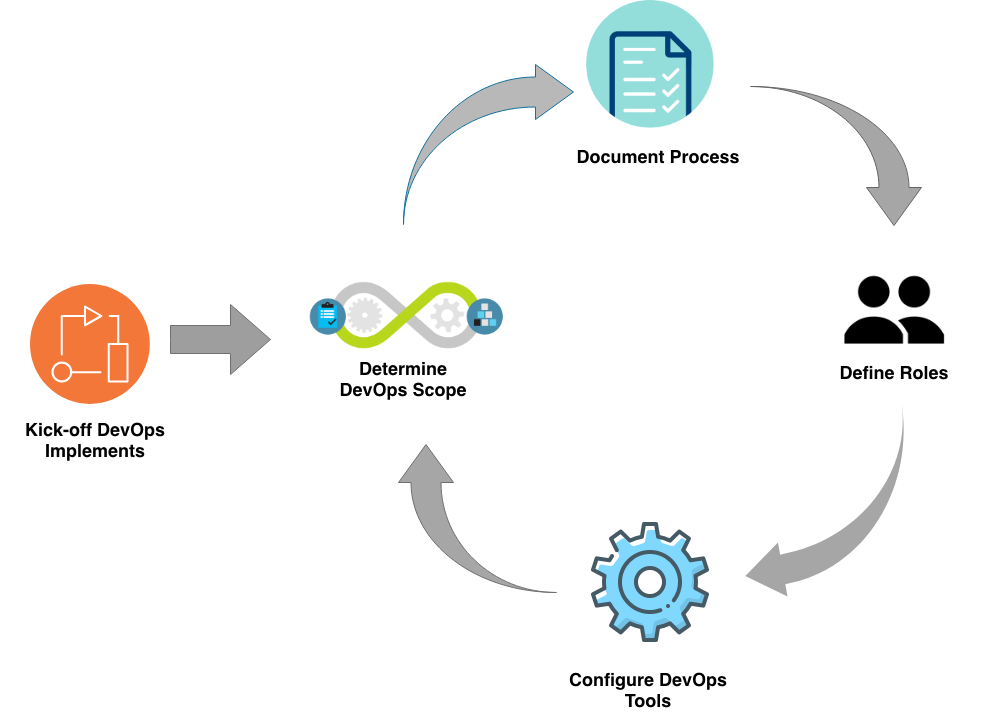

The diagram above was exported from draw.io. Its source (the exported page's mxGraphModel, read from the mxfile embedded in the PNG):
<mxGraphModel dx="995" dy="1815" grid="1" gridSize="10" guides="1" tooltips="1" connect="1" arrows="1" fold="1" page="1" pageScale="1" pageWidth="827" pageHeight="1169" math="0" shadow="0">
  <root>
    <mxCell id="0" />
    <mxCell id="1" parent="0" />
    <mxCell id="eZ3ECKvliC8t_zYiVfFH-3" value="&lt;h2&gt;&lt;font face=&quot;Helvetica&quot;&gt;Kick-off DevOps Implements&lt;/font&gt;&lt;/h2&gt;" style="text;html=1;strokeColor=none;fillColor=none;align=center;verticalAlign=middle;whiteSpace=wrap;rounded=0;fontFamily=Tahoma;" parent="1" vertex="1">
      <mxGeometry x="10" y="330" width="190" height="50" as="geometry" />
    </mxCell>
    <mxCell id="eZ3ECKvliC8t_zYiVfFH-7" value="&lt;h2&gt;&lt;font face=&quot;Helvetica&quot;&gt;Determine DevOps Scope&lt;/font&gt;&lt;/h2&gt;" style="text;html=1;strokeColor=none;fillColor=none;align=center;verticalAlign=middle;whiteSpace=wrap;rounded=0;shadow=0;fontFamily=Tahoma;" parent="1" vertex="1">
      <mxGeometry x="333" y="273.5" width="160" height="40" as="geometry" />
    </mxCell>
    <mxCell id="eZ3ECKvliC8t_zYiVfFH-13" value="" style="aspect=fixed;perimeter=ellipsePerimeter;html=1;align=center;shadow=0;dashed=0;fontColor=#4277BB;labelBackgroundColor=#ffffff;fontSize=12;spacingTop=3;image;image=img/lib/ibm/devops/devops.svg;strokeColor=#000000;fillColor=none;gradientColor=#ffffff;" parent="1" vertex="1">
      <mxGeometry x="40" y="200" width="120" height="120" as="geometry" />
    </mxCell>
    <mxCell id="eZ3ECKvliC8t_zYiVfFH-20" value="&lt;h2&gt;&lt;font face=&quot;Helvetica&quot;&gt;Configure DevOps Tools&lt;/font&gt;&lt;/h2&gt;" style="text;html=1;strokeColor=none;fillColor=none;align=center;verticalAlign=middle;whiteSpace=wrap;rounded=0;shadow=0;fontFamily=Tahoma;" parent="1" vertex="1">
      <mxGeometry x="573" y="590" width="170" height="30" as="geometry" />
    </mxCell>
    <mxCell id="eZ3ECKvliC8t_zYiVfFH-21" value="&lt;h2&gt;&lt;font face=&quot;Helvetica&quot;&gt;Document Process&lt;/font&gt;&lt;/h2&gt;" style="text;html=1;strokeColor=none;fillColor=none;align=center;verticalAlign=middle;whiteSpace=wrap;rounded=0;shadow=0;fontFamily=Tahoma;" parent="1" vertex="1">
      <mxGeometry x="573" y="61.5" width="190" height="20" as="geometry" />
    </mxCell>
    <mxCell id="eZ3ECKvliC8t_zYiVfFH-22" value="&lt;h2&gt;&lt;font face=&quot;Helvetica&quot;&gt;Define Roles&lt;/font&gt;&lt;/h2&gt;" style="text;html=1;strokeColor=none;fillColor=none;align=center;verticalAlign=middle;whiteSpace=wrap;rounded=0;shadow=0;fontFamily=Tahoma;" parent="1" vertex="1">
      <mxGeometry x="809" y="277.5" width="190" height="20" as="geometry" />
    </mxCell>
    <mxCell id="R6PLZsPwdFnq3GvfsV0f-2" value="" style="shape=image;html=1;verticalAlign=top;verticalLabelPosition=bottom;labelBackgroundColor=#ffffff;imageAspect=0;aspect=fixed;image=https://activeitzone.com/template/front/img/img/documentation.png;shadow=0;strokeColor=#707070;strokeWidth=1;fillColor=none;" parent="1" vertex="1">
      <mxGeometry x="596" y="-84" width="128" height="128" as="geometry" />
    </mxCell>
    <mxCell id="R6PLZsPwdFnq3GvfsV0f-4" value="" style="shape=image;verticalLabelPosition=bottom;labelBackgroundColor=#ffffff;verticalAlign=top;aspect=fixed;imageAspect=0;image=data:image/png,(base64 omitted: 9028 chars);" parent="1" vertex="1">
      <mxGeometry x="301.5" y="166.5" width="231" height="127" as="geometry" />
    </mxCell>
    <mxCell id="R6PLZsPwdFnq3GvfsV0f-5" value="" style="html=1;shadow=0;dashed=0;align=center;verticalAlign=middle;shape=mxgraph.arrows2.jumpInArrow;dy=15;dx=38;arrowHead=55;strokeColor=#707070;strokeWidth=1;fillColor=#A6A6A6;rotation=-90;" parent="1" vertex="1">
      <mxGeometry x="413" y="355" width="148" height="158" as="geometry" />
    </mxCell>
    <mxCell id="R6PLZsPwdFnq3GvfsV0f-6" value="" style="html=1;shadow=0;dashed=0;align=center;verticalAlign=middle;shape=mxgraph.arrows2.jumpInArrow;dy=15;dx=38;arrowHead=55;strokeColor=#10739e;strokeWidth=1;fillColor=#B8B8B8;rotation=0;" parent="1" vertex="1">
      <mxGeometry x="413" y="-20" width="170" height="160" as="geometry" />
    </mxCell>
    <mxCell id="R6PLZsPwdFnq3GvfsV0f-8" value="" style="html=1;shadow=0;dashed=0;align=center;verticalAlign=middle;shape=mxgraph.arrows2.jumpInArrow;dy=15;dx=38;arrowHead=55;strokeColor=#666666;strokeWidth=1;fillColor=#A6A6A6;rotation=90;fontColor=#333333;" parent="1" vertex="1">
      <mxGeometry x="776" y="-14" width="139" height="171" as="geometry" />
    </mxCell>
    <mxCell id="R6PLZsPwdFnq3GvfsV0f-10" value="" style="html=1;shadow=0;dashed=0;align=center;verticalAlign=middle;shape=mxgraph.arrows2.jumpInArrow;dy=15;dx=38;arrowHead=55;strokeColor=none;strokeWidth=1;fillColor=#A6A6A6;rotation=170;" parent="1" vertex="1">
      <mxGeometry x="743" y="329" width="184" height="175" as="geometry" />
    </mxCell>
    <mxCell id="R6PLZsPwdFnq3GvfsV0f-11" value="" style="html=1;shadow=0;dashed=0;align=center;verticalAlign=middle;shape=mxgraph.arrows2.arrow;dy=0.6;dx=40;notch=0;strokeColor=#707070;strokeWidth=1;fillColor=#9E9E9E;" parent="1" vertex="1">
      <mxGeometry x="180" y="220" width="100" height="70" as="geometry" />
    </mxCell>
    <mxCell id="R6PLZsPwdFnq3GvfsV0f-16" value="" style="shape=image;html=1;verticalAlign=top;verticalLabelPosition=bottom;labelBackgroundColor=#ffffff;imageAspect=0;aspect=fixed;image=https://cdn0.iconfinder.com/data/icons/users-android-l-lollipop-icon-pack/24/group-128.png;shadow=0;strokeColor=#707070;strokeWidth=1;fillColor=none;" parent="1" vertex="1">
      <mxGeometry x="850" y="169.5" width="108" height="108" as="geometry" />
    </mxCell>
    <mxCell id="DgFBrMPeGWN92hboVS84-3" value="" style="shape=image;html=1;verticalAlign=top;verticalLabelPosition=bottom;labelBackgroundColor=#ffffff;imageAspect=0;aspect=fixed;image=https://cdn0.iconfinder.com/data/icons/web-development-79/32/development_setting_gear_cogwheel-71-128.png" vertex="1" parent="1">
      <mxGeometry x="596" y="434" width="128" height="128" as="geometry" />
    </mxCell>
  </root>
</mxGraphModel>